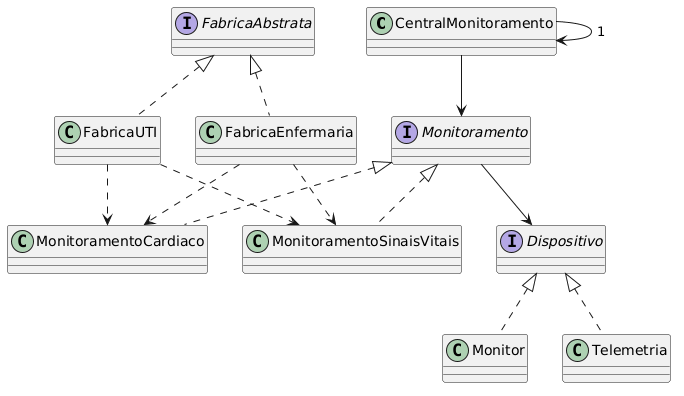

The diagram above was rendered by PlantUML. Its source (embedded in the PNG):
@startuml
class CentralMonitoramento

interface FabricaAbstrata 

class FabricaUTI
class FabricaEnfermaria

interface Monitoramento

class MonitoramentoCardiaco
class MonitoramentoSinaisVitais

interface Dispositivo

class Monitor
class Telemetria

CentralMonitoramento --> CentralMonitoramento : 1
CentralMonitoramento --> Monitoramento

FabricaAbstrata <|.. FabricaUTI
FabricaAbstrata <|.. FabricaEnfermaria

FabricaUTI ..> MonitoramentoCardiaco
FabricaUTI ..> MonitoramentoSinaisVitais
FabricaEnfermaria ..> MonitoramentoCardiaco
FabricaEnfermaria ..> MonitoramentoSinaisVitais

Monitoramento <|.. MonitoramentoCardiaco
Monitoramento <|.. MonitoramentoSinaisVitais

Monitoramento --> Dispositivo

Dispositivo <|.. Monitor
Dispositivo <|.. Telemetria
@enduml